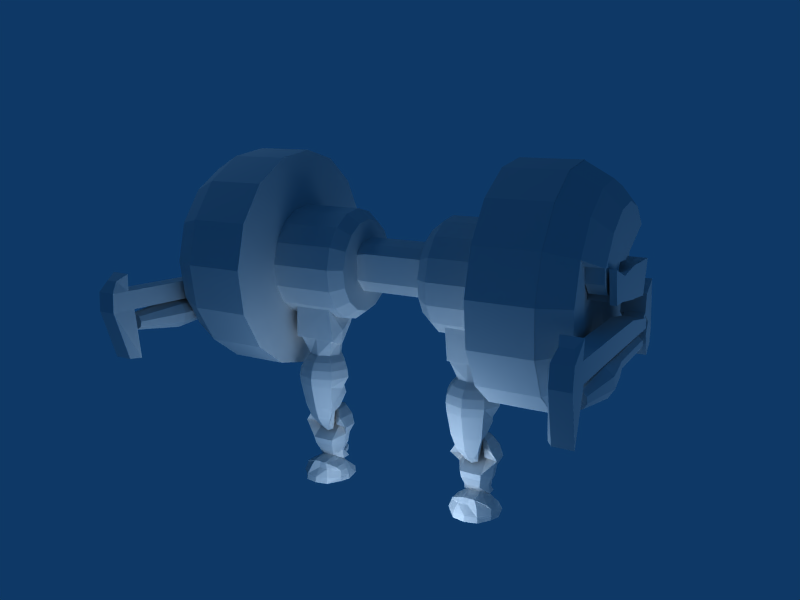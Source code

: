 # Source: CylinderBot-4.blend  (saved by Blender 2.46.0; exported with 4.5.12 LTS)
import bpy
from mathutils import Matrix  # noqa: F401  (used for matrix-valued properties, if any)

bpy.ops.wm.read_factory_settings(use_empty=True)
scene = bpy.context.scene
scene.name = 'Scene'

# ---- collections
col_collection_1 = bpy.data.collections.new('Collection 1'); scene.collection.children.link(col_collection_1)

# ---- world
world_world = bpy.data.worlds.new('World'); scene.world = world_world
world_world.color = (0.05656, 0.2208, 0.4)
world_world.use_sun_shadow = False
world_world.sun_shadow_jitter_overblur = 0.0
world_world.cycles.sampling_method = 'MANUAL'
world_world.cycles.sample_map_resolution = 256

# ---- cameras
cam_camera_003 = bpy.data.cameras.new('Camera.003')
cam_camera_003.passepartout_alpha = 0.2
cam_camera_003.clip_end = 100.0
cam_camera_003.lens = 35.0
cam_camera_003.show_passepartout = False
cam_camera_003.show_safe_areas = True
cam_camera_003.dof.focus_distance = 0.0
cam_camera_003.dof.aperture_fstop = 128.0
cam_camera_002 = bpy.data.cameras.new('Camera.002')
cam_camera_002.passepartout_alpha = 0.2
cam_camera_002.clip_end = 100.0
cam_camera_002.lens = 35.0
cam_camera_002.show_passepartout = False
cam_camera_002.show_safe_areas = True
cam_camera_002.dof.focus_distance = 0.0
cam_camera_002.dof.aperture_fstop = 128.0
cam_camera_001 = bpy.data.cameras.new('Camera.001')
cam_camera_001.passepartout_alpha = 0.2
cam_camera_001.clip_end = 100.0
cam_camera_001.lens = 35.0
cam_camera_001.show_passepartout = False
cam_camera_001.show_safe_areas = True
cam_camera_001.dof.focus_distance = 0.0
cam_camera_001.dof.aperture_fstop = 128.0
cam_camera = bpy.data.cameras.new('Camera')
cam_camera.passepartout_alpha = 0.2
cam_camera.clip_end = 100.0
cam_camera.lens = 35.0
cam_camera.ortho_scale = 7.314
cam_camera.show_passepartout = False
cam_camera.show_safe_areas = True
cam_camera.dof.focus_distance = 0.0
cam_camera.dof.aperture_fstop = 128.0

# ---- lights
light_lamp_002 = bpy.data.lights.new('Lamp.002', 'POINT')
light_lamp_002.transmission_factor = 0.0
light_lamp_002.energy = 100.0
light_lamp_002.shadow_buffer_clip_start = 0.5
light_lamp_002.shadow_soft_size = 1.0
light_lamp_002.shadow_maximum_resolution = 0.006
light_lamp_002.use_absolute_resolution = True
light_lamp_002.cycles.use_multiple_importance_sampling = False
light_lamp_001 = bpy.data.lights.new('Lamp.001', 'POINT')
light_lamp_001.transmission_factor = 0.0
light_lamp_001.energy = 100.0
light_lamp_001.shadow_buffer_clip_start = 0.5
light_lamp_001.shadow_soft_size = 1.0
light_lamp_001.shadow_maximum_resolution = 0.006
light_lamp_001.use_absolute_resolution = True
light_lamp_001.cycles.use_multiple_importance_sampling = False
light_lamp = bpy.data.lights.new('Lamp', 'POINT')
light_lamp.transmission_factor = 0.0
light_lamp.energy = 100.0
light_lamp.shadow_buffer_clip_start = 0.5
light_lamp.shadow_soft_size = 1.0
light_lamp.shadow_maximum_resolution = 0.006
light_lamp.use_absolute_resolution = True
light_lamp.cycles.use_multiple_importance_sampling = False
light_spot = bpy.data.lights.new('Spot', 'POINT')
light_spot.transmission_factor = 0.0
light_spot.cutoff_distance = 30.0
light_spot.energy = 100.0
light_spot.shadow_buffer_clip_start = 1.001
light_spot.shadow_soft_size = 1.0
light_spot.shadow_maximum_resolution = 0.006
light_spot.use_absolute_resolution = True
light_spot.cycles.use_multiple_importance_sampling = False

# ---- meshes
me_cylinder_013 = bpy.data.meshes.new('Cylinder.013')
me_cylinder_013.from_pydata([(-2.537, -0.2307, -1.808), (-2.537, -0.419, -1.808), (-2.748, -0.419, -1.808), (-2.748, -0.2307, -1.808), (-2.537, -0.312, 0.6152), (-2.537, -0.419, 0.6457), (-2.789, -0.419, 0.6457), (-2.789, -0.312, 0.6152), (-2.537, -0.419, -0.5966), (-2.537, -0.2307, -0.5966), (-2.769, -0.419, -0.5966), (-2.769, -0.2307, -0.5966), (-2.537, -0.419, -1.548), (-2.537, -0.419, 0.009291), (-2.537, -0.2307, -1.619), (-2.537, -0.2307, 0.009291), (-2.758, -0.419, -1.548), (-2.779, -0.419, 0.009291), (-2.758, -0.2307, -1.619), (-2.779, -0.2307, 0.009291), (-2.468, -0.901, -1.525), (-2.689, -0.901, -1.525), (-2.748, -0.901, -1.623), (-2.537, -0.901, -1.623), (-2.537, -0.0646, -1.619), (-2.758, -0.0646, -1.619), (-2.71, -0.1273, -1.735), (-2.575, -0.1273, -1.735)], [], [(0, 14, 12, 1), (14, 9, 8, 12), (9, 15, 13, 8), (15, 4, 5, 13), (12, 8, 10, 16), (8, 13, 17, 10), (13, 5, 6, 17), (2, 16, 18, 3), (16, 10, 11, 18), (10, 17, 19, 11), (17, 6, 7, 19), (4, 15, 19, 7), (15, 9, 11, 19), (9, 14, 18, 11), (12, 16, 21, 20), (16, 2, 22, 21), (1, 12, 20, 23), (2, 1, 23, 22), (23, 20, 21, 22), (18, 14, 24, 25), (3, 18, 25, 26), (14, 0, 27, 24), (0, 3, 26, 27), (24, 27, 26, 25), (5, 4, 7, 6), (3, 0, 1, 2)])
me_cylinder_013.use_remesh_preserve_volume = False
me_cylinder_013.use_remesh_preserve_attributes = False
me_cylinder_013.use_mirror_vertex_groups = False
me_cylinder_013.update()
me_cylinder_012 = bpy.data.meshes.new('Cylinder.012')
me_cylinder_012.from_pydata([(-39.77, -7.897, -1.792), (-39.26, -8.613, -1.792), (-39.43, -9.407, -1.792), (-40.23, -9.975, -1.792), (-41.34, -10.1, -1.792), (-42.34, -9.736, -1.792), (-42.85, -9.02, -1.792), (-42.67, -8.226, -1.792), (-41.88, -7.658, -1.792), (-40.77, -7.533, -1.792), (-39.77, -7.897, 0.8077), (-39.26, -8.613, 0.8077), (-39.43, -9.407, 0.8077), (-40.23, -9.975, 0.8077), (-41.34, -10.1, 0.8077), (-42.34, -9.736, 0.8077), (-42.85, -9.02, 0.8077), (-42.67, -8.226, 0.8077), (-41.88, -7.658, 0.8077), (-40.77, -7.533, 0.8077), (-41.05, -8.817, -1.792), (-41.05, -8.817, 0.8077), (-38.4, -8.517, -0.7254), (-39.15, -7.461, -0.7254), (-38.66, -9.687, -0.7254), (-39.83, -10.53, -0.7254), (-41.47, -10.71, -0.7254), (-42.95, -10.17, -0.7254), (-43.7, -9.116, -0.7254), (-43.44, -7.946, -0.7254), (-42.27, -7.108, -0.7254), (-40.63, -6.923, -0.7254), (-37.69, -8.436, -1.142), (-39.26, -8.613, -0.3632), (-38.64, -7.096, -1.142), (-39.77, -7.897, -0.3632), (-38.02, -9.921, -1.142), (-39.43, -9.407, -0.3632), (-39.51, -10.98, -1.142), (-40.23, -9.975, -0.3632), (-41.59, -11.22, -1.142), (-41.34, -10.1, -0.3632), (-43.46, -10.54, -1.142), (-42.34, -9.736, -0.3632), (-44.42, -9.197, -1.142), (-42.85, -9.02, -0.3632), (-44.09, -7.712, -1.142), (-42.67, -8.226, -0.3632), (-42.6, -6.649, -1.142), (-41.88, -7.658, -0.3632), (-40.52, -6.414, -1.142), (-40.77, -7.533, -0.3632)], [], [(20, 0, 1), (21, 11, 10), (20, 1, 2), (21, 12, 11), (20, 2, 3), (21, 13, 12), (20, 3, 4), (21, 14, 13), (20, 4, 5), (21, 15, 14), (20, 5, 6), (21, 16, 15), (20, 6, 7), (21, 17, 16), (20, 7, 8), (21, 18, 17), (20, 8, 9), (21, 19, 18), (9, 0, 20), (21, 10, 19), (0, 34, 32, 1), (34, 23, 22, 32), (23, 35, 33, 22), (35, 10, 11, 33), (1, 32, 36, 2), (32, 22, 24, 36), (22, 33, 37, 24), (33, 11, 12, 37), (2, 36, 38, 3), (36, 24, 25, 38), (24, 37, 39, 25), (37, 12, 13, 39), (3, 38, 40, 4), (38, 25, 26, 40), (25, 39, 41, 26), (39, 13, 14, 41), (4, 40, 42, 5), (40, 26, 27, 42), (26, 41, 43, 27), (41, 14, 15, 43), (5, 42, 44, 6), (42, 27, 28, 44), (27, 43, 45, 28), (43, 15, 16, 45), (6, 44, 46, 7), (44, 28, 29, 46), (28, 45, 47, 29), (45, 16, 17, 47), (7, 46, 48, 8), (46, 29, 30, 48), (29, 47, 49, 30), (47, 17, 18, 49), (8, 48, 50, 9), (48, 30, 31, 50), (30, 49, 51, 31), (49, 18, 19, 51), (10, 35, 51, 19), (35, 23, 31, 51), (23, 34, 50, 31), (34, 0, 9, 50)])
me_cylinder_012.use_remesh_preserve_volume = False
me_cylinder_012.use_remesh_preserve_attributes = False
me_cylinder_012.use_mirror_vertex_groups = False
me_cylinder_012.update()
me_cylinder_011 = bpy.data.meshes.new('Cylinder.011')
me_cylinder_011.from_pydata([(-2.534, -0.5666, -0.4428), (-2.534, -0.6898, -0.4624), (-2.534, -0.7465, -0.3511), (-2.534, -0.6583, -0.2629), (-2.534, -0.547, -0.3195), (-2.764, -0.5666, -0.4428), (-2.764, -0.6898, -0.4624), (-2.764, -0.7465, -0.3511), (-2.764, -0.6583, -0.2629), (-2.764, -0.547, -0.3195), (-2.534, -0.6416, -0.3677), (-2.764, -0.6416, -0.3677)], [], [(10, 0, 1), (11, 6, 5), (10, 1, 2), (11, 7, 6), (10, 2, 3), (11, 8, 7), (10, 3, 4), (11, 9, 8), (4, 0, 10), (11, 5, 9), (0, 5, 6, 1), (1, 6, 7, 2), (2, 7, 8, 3), (3, 8, 9, 4), (5, 0, 4, 9)])
me_cylinder_011.use_remesh_preserve_volume = False
me_cylinder_011.use_remesh_preserve_attributes = False
me_cylinder_011.use_mirror_vertex_groups = False
me_cylinder_011.update()
me_cube_002 = bpy.data.meshes.new('Cube.002')
me_cube_002.from_pydata([(-24.48, -6.323, -2.831), (-25.03, -7.362, -4.177), (-27.83, -7.362, -4.177), (-27.28, -6.323, -2.831), (-24.48, -6.323, -0.8314), (-24.48, -8.323, 0.3644), (-27.28, -8.323, 0.3644), (-27.28, -6.323, -0.8314), (-24.76, -6.842, -3.504), (-27.56, -6.842, -3.504), (-27.56, -6.842, -3.504), (-24.76, -6.842, -3.504), (-27.83, -7.444, -5.649), (-25.03, -7.444, -5.649), (-27.83, -6.236, -6.653), (-25.03, -6.236, -6.653), (-24.76, -6.329, -4.677), (-27.56, -6.329, -4.677)], [], [(4, 7, 6, 5), (1, 5, 6, 2), (4, 0, 3, 7), (0, 8, 9, 3), (8, 4, 5), (1, 8, 5), (8, 0, 4), (9, 6, 7), (3, 9, 7), (9, 2, 6), (9, 8, 11, 10), (2, 9, 10, 12), (8, 1, 13, 11), (1, 2, 12, 13), (13, 12, 14, 15), (11, 13, 15, 16), (12, 10, 17, 14), (10, 11, 16, 17), (16, 15, 14, 17)])
me_cube_002.use_remesh_preserve_volume = False
me_cube_002.use_remesh_preserve_attributes = False
me_cube_002.use_mirror_vertex_groups = False
me_cube_002.update()
me_cylinder_010 = bpy.data.meshes.new('Cylinder.010')
me_cylinder_010.from_pydata([(-7.155, -1.443, -0.8584), (-7.155, -1.993, -1.252), (-7.155, -2.246, 0.9877), (-7.155, -1.852, 2.765), (-7.155, -1.356, 1.624), (-6.646, -1.443, -0.8584), (-6.646, -1.993, -1.252), (-6.646, -2.246, 0.9877), (-6.646, -1.852, 2.765), (-6.646, -1.356, 1.624), (-7.155, -1.778, 0.6533), (-6.646, -1.778, 0.6533)], [], [(10, 0, 1), (11, 6, 5), (10, 1, 2), (11, 7, 6), (10, 2, 3), (11, 8, 7), (10, 3, 4), (11, 9, 8), (4, 0, 10), (11, 5, 9), (0, 5, 6, 1), (1, 6, 7, 2), (2, 7, 8, 3), (3, 8, 9, 4), (5, 0, 4, 9)])
me_cylinder_010.use_remesh_preserve_volume = False
me_cylinder_010.use_remesh_preserve_attributes = False
me_cylinder_010.use_mirror_vertex_groups = False
me_cylinder_010.update()
me_cube_001 = bpy.data.meshes.new('Cube.001')
me_cube_001.from_pydata([(-21.57, 3.809, -0.1383), (-22.26, -5.505, -0.8742), (-24.9, -5.505, -0.8742), (-24.9, 3.016, -0.1383), (-21.79, 3.016, 1.893), (-22.26, -5.991, 2.331), (-24.9, -5.991, 2.331), (-24.9, 3.016, 1.893), (-23.58, 3.809, -0.1383), (-23.58, 3.016, 1.893), (-24.24, 3.985, -0.1383), (-24.24, 3.016, 1.893), (-24.9, -0.4301, -0.5071), (-24.9, -0.4301, 2.331), (-21.46, -0.4301, -0.447), (-22.26, -0.4301, 1.893), (-24.9, 6.128, 2.723), (-24.9, 4.958, -0.1383), (-24.24, 4.958, -0.1383), (-24.24, 6.128, 2.723)], [], [(1, 5, 6, 2), (8, 1, 2), (9, 6, 5), (10, 8, 2), (9, 11, 6), (8, 10, 11, 9), (8, 0, 1), (4, 9, 5), (0, 8, 9, 4), (6, 13, 12, 2), (13, 7, 3, 12), (2, 12, 10), (12, 3, 10), (7, 13, 11), (13, 6, 11), (14, 0, 4, 15), (15, 5, 1, 14), (1, 0, 14), (5, 15, 4), (3, 7, 16, 17), (10, 3, 17, 18), (7, 11, 19, 16), (11, 10, 18, 19), (18, 17, 16, 19)])
me_cube_001.use_remesh_preserve_volume = False
me_cube_001.use_remesh_preserve_attributes = False
me_cube_001.use_mirror_vertex_groups = False
me_cube_001.update()
me_cylinder_009 = bpy.data.meshes.new('Cylinder.009')
me_cylinder_009.from_pydata([(-2.633, 0.6781, 0.1656), (-2.633, 0.5329, 0.06027), (-2.633, 0.3535, 0.06041), (-2.633, 0.2085, 0.1659), (-2.633, 0.1532, 0.3366), (-2.633, 0.7336, 0.3361), (-2.437, 0.6781, 0.1656), (-2.437, 0.5329, 0.06027), (-2.437, 0.3535, 0.06041), (-2.437, 0.2085, 0.1659), (-2.437, 0.1532, 0.3366), (-2.437, 0.7336, 0.3361), (-2.633, 0.4434, 0.3364), (-2.437, 0.4434, 0.3364)], [], [(12, 0, 1), (13, 7, 6), (12, 1, 2), (13, 8, 7), (12, 2, 3), (13, 9, 8), (12, 3, 4), (13, 10, 9), (5, 0, 12), (13, 6, 11), (0, 6, 7, 1), (1, 7, 8, 2), (2, 8, 9, 3), (3, 9, 10, 4), (6, 0, 5, 11)])
me_cylinder_009.use_remesh_preserve_volume = False
me_cylinder_009.use_remesh_preserve_attributes = False
me_cylinder_009.use_mirror_vertex_groups = False
me_cylinder_009.update()
me_sphere_004 = bpy.data.meshes.new('Sphere.004')
me_sphere_004.from_pydata([(0.8817, -0.3654, -2.148), (0.8139, -0.3654, -2.178), (0.6963, -0.08656, -2.262), (0.6547, -0.08656, -2.311), (0.6285, -0.08656, -2.369), (0.6547, -0.291, -2.431), (0.6624, -0.2024, -2.369), (0.6851, -0.1904, -2.311), (0.7212, -0.1714, -2.262), (0.7682, -0.1465, -2.224), (0.8229, -0.3964, -2.178), (0.8478, -0.4192, -2.178), (0.8162, -0.3813, -2.224), (0.789, -0.2334, -2.262), (0.7682, -0.2665, -2.311), (0.7551, -0.3474, -2.369), (0.7506, -0.4347, -2.431), (0.8817, -0.4668, -2.431), (0.8817, -0.418, -2.369), (0.8817, -0.2943, -2.311), (0.8817, -0.3737, -2.262), (0.8817, -0.3973, -2.224), (0.8817, -0.4275, -2.178), (0.9156, -0.4192, -2.178), (0.9473, -0.3813, -2.224), (0.9744, -0.2334, -2.262), (0.9952, -0.2665, -2.311), (1.008, -0.3474, -2.369), (1.013, -0.4347, -2.431), (1.109, -0.291, -2.431), (1.101, -0.2024, -2.369), (1.078, -0.1904, -2.311), (1.042, -0.1714, -2.262), (0.9952, -0.1465, -2.224), (0.9405, -0.3964, -2.178), (0.9496, -0.3654, -2.178), (0.9925, -0.08656, -2.224), (1.067, -0.08656, -2.262), (1.109, -0.08656, -2.311), (1.135, -0.08656, -2.369), (1.144, -0.08656, -2.431), (1.106, 0.03474, -2.426), (1.116, 0.04897, -2.374), (1.1, 0.01731, -2.311), (1.068, 0.06506, -2.262), (0.9952, -0.02659, -2.224), (0.9405, -0.3343, -2.178), (0.9156, -0.3116, -2.178), (0.9473, -0.1004, -2.186), (0.9497, 0.1068, -2.218), (0.9812, 0.1266, -2.28), (1.008, 0.1599, -2.369), (1.013, 0.1629, -2.431), (0.8817, 0.195, -2.431), (0.8817, 0.1909, -2.369), (0.8817, 0.1189, -2.28), (0.8817, 0.09954, -2.218), (0.8817, -0.08429, -2.186), (0.8817, -0.3033, -2.178), (0.8478, -0.3116, -2.178), (0.8162, -0.1004, -2.186), (0.8137, 0.1068, -2.218), (0.7823, 0.1266, -2.28), (0.7551, 0.1599, -2.369), (0.7506, 0.1629, -2.431), (0.6574, 0.03474, -2.426), (0.6471, 0.04897, -2.374), (0.663, 0.01731, -2.311), (0.6954, 0.06506, -2.262), (0.7682, -0.02659, -2.224), (0.8229, -0.3343, -2.178), (0.771, -0.08656, -2.224), (0.6195, -0.08656, -2.431)], [], [(72, 5, 6, 4), (4, 6, 7, 3), (3, 7, 8, 2), (2, 8, 9, 71), (71, 9, 10, 1), (10, 0, 1), (11, 0, 10), (9, 12, 11, 10), (8, 13, 12, 9), (7, 14, 13, 8), (6, 15, 14, 7), (5, 16, 15, 6), (16, 17, 18, 15), (15, 18, 19, 14), (14, 19, 20, 13), (13, 20, 21, 12), (12, 21, 22, 11), (22, 0, 11), (23, 0, 22), (21, 24, 23, 22), (20, 25, 24, 21), (19, 26, 25, 20), (18, 27, 26, 19), (17, 28, 27, 18), (28, 29, 30, 27), (27, 30, 31, 26), (26, 31, 32, 25), (25, 32, 33, 24), (24, 33, 34, 23), (34, 0, 23), (35, 0, 34), (33, 36, 35, 34), (32, 37, 36, 33), (31, 38, 37, 32), (30, 39, 38, 31), (29, 40, 39, 30), (40, 41, 42, 39), (39, 42, 43, 38), (38, 43, 44, 37), (37, 44, 45, 36), (36, 45, 46, 35), (46, 0, 35), (47, 0, 46), (45, 48, 47, 46), (44, 49, 48, 45), (43, 50, 49, 44), (42, 51, 50, 43), (41, 52, 51, 42), (52, 53, 54, 51), (51, 54, 55, 50), (50, 55, 56, 49), (49, 56, 57, 48), (48, 57, 58, 47), (58, 0, 47), (59, 0, 58), (57, 60, 59, 58), (56, 61, 60, 57), (55, 62, 61, 56), (54, 63, 62, 55), (53, 64, 63, 54), (64, 65, 66, 63), (63, 66, 67, 62), (62, 67, 68, 61), (61, 68, 69, 60), (60, 69, 70, 59), (70, 0, 59), (1, 0, 70), (69, 71, 1, 70), (68, 2, 71, 69), (67, 3, 2, 68), (66, 4, 3, 67), (65, 72, 4, 66), (17, 28, 5, 16), (28, 29, 72, 5), (29, 40, 65, 72), (40, 41, 64, 65), (41, 52, 53, 64)])
me_sphere_004.use_remesh_preserve_volume = False
me_sphere_004.use_remesh_preserve_attributes = False
me_sphere_004.use_mirror_vertex_groups = False
me_sphere_004.update()
me_cylinder_008 = bpy.data.meshes.new('Cylinder.008')
me_cylinder_008.from_pydata([(3.295, -0.8287, 46.82), (3.594, -0.7266, 48.65), (3.794, -0.5813, 51.39), (3.584, -0.6104, 54.61), (3.535, -0.5813, 57.84), (3.396, -0.4985, 60.57), (3.417, -0.8793, 63.53), (3.088, -0.8512, 61.75), (3.212, -0.7058, 60.57), (3.295, -0.9058, 57.84), (3.324, -0.976, 54.61), (3.295, -0.9058, 51.39), (3.212, -0.934, 48.65), (3.088, -1.036, 46.82), (2.796, -1.036, 46.82), (2.672, -0.934, 48.65), (2.589, -0.9058, 51.39), (2.56, -0.976, 54.61), (2.589, -0.9058, 57.84), (2.672, -0.7058, 60.57), (2.796, -0.8512, 61.75), (2.942, -0.6825, 62.3), (2.467, -0.8793, 63.53), (2.488, -0.4985, 60.57), (2.348, -0.5813, 57.84), (2.3, -0.6104, 54.61), (2.09, -0.5813, 51.39), (2.29, -0.7266, 48.65), (2.589, -0.8287, 46.82), (2.589, -0.5363, 46.82), (2.29, -0.4123, 48.65), (2.09, 0.04082, 51.37), (2.3, -0.3004, 54.61), (2.348, -0.3295, 57.84), (2.488, -0.4123, 60.57), (2.467, -0.4857, 63.53), (2.796, -0.2468, 62.61), (2.672, -0.03021, 60.57), (2.589, 0.1698, 57.84), (2.56, 0.24, 55.82), (2.589, -0.4608, 51.39), (2.672, -0.6608, 48.65), (2.796, -0.7049, 46.82), (3.088, -0.7049, 46.82), (3.212, -0.6608, 48.65), (3.295, -0.4608, 51.39), (3.324, 0.24, 55.82), (3.295, 0.1698, 57.84), (3.212, -0.03021, 60.57), (3.088, -0.2468, 62.61), (3.417, -0.4857, 63.53), (3.396, -0.4123, 60.57), (3.535, -0.3295, 57.84), (3.584, -0.3004, 54.61), (3.794, 0.04082, 51.37), (3.594, -0.4123, 48.65), (3.295, -0.5363, 46.82), (2.942, -0.6825, 46.18), (3.212, -0.1573, 48.7), (3.088, -0.3901, 46.87), (2.796, -0.3901, 46.87), (2.672, -0.1573, 48.7), (2.29, 0.09115, 48.7), (2.589, -0.2339, 46.87), (3.295, -0.2339, 46.87), (3.594, 0.09115, 48.7), (2.942, -0.5629, 46.23), (3.295, -0.09053, 51.37), (2.589, -0.09053, 51.37)], [], [(21, 6, 50), (6, 5, 51, 50), (5, 4, 52, 51), (4, 3, 53, 52), (3, 2, 54, 53), (2, 1, 55, 54), (1, 0, 56, 55), (0, 57, 56), (57, 0, 13), (0, 1, 12, 13), (11, 12, 1, 2), (10, 11, 2, 3), (9, 10, 3, 4), (8, 9, 4, 5), (7, 8, 5, 6), (21, 7, 6), (21, 20, 7), (20, 19, 8, 7), (19, 18, 9, 8), (18, 17, 10, 9), (17, 16, 11, 10), (16, 15, 12, 11), (15, 14, 13, 12), (14, 57, 13), (28, 57, 14), (27, 28, 14, 15), (26, 27, 15, 16), (25, 26, 16, 17), (24, 25, 17, 18), (23, 24, 18, 19), (22, 23, 19, 20), (21, 22, 20), (21, 35, 22), (35, 34, 23, 22), (34, 33, 24, 23), (33, 32, 25, 24), (32, 31, 26, 25), (31, 30, 27, 26), (30, 29, 28, 27), (29, 57, 28), (39, 40, 31, 32), (38, 39, 32, 33), (37, 38, 33, 34), (36, 37, 34, 35), (21, 36, 35), (21, 49, 36), (49, 48, 37, 36), (48, 47, 38, 37), (47, 46, 39, 38), (46, 45, 40, 39), (45, 44, 41, 40), (43, 57, 42), (53, 54, 45, 46), (52, 53, 46, 47), (51, 52, 47, 48), (50, 51, 48, 49), (21, 50, 49), (44, 43, 42, 41), (43, 44, 58, 59), (41, 42, 60, 61), (29, 30, 62, 63), (42, 29, 63, 60), (30, 41, 61, 62), (56, 43, 59, 64), (44, 55, 65, 58), (55, 56, 64, 65), (56, 57, 66, 64), (57, 29, 63, 66), (42, 57, 66, 60), (57, 43, 59, 66), (65, 64, 59, 58), (61, 60, 63, 62), (64, 66, 59), (60, 66, 63), (54, 55, 65), (45, 54, 67), (44, 45, 67, 58), (40, 41, 61, 68), (31, 40, 68), (30, 31, 62), (54, 65, 58, 67), (68, 61, 62, 31)])
me_cylinder_008.use_remesh_preserve_volume = False
me_cylinder_008.use_remesh_preserve_attributes = False
me_cylinder_008.use_mirror_vertex_groups = False
me_cylinder_008.update()
me_cylinder_007 = bpy.data.meshes.new('Cylinder.007')
me_cylinder_007.from_pydata([(3.03, 0.06679, 51.46), (3.03, -0.1884, 52.35), (3.03, -0.4436, 51.46), (3.03, -0.5493, 49.3), (3.03, -0.4436, 47.15), (3.03, -0.1884, 46.25), (3.03, 0.06679, 47.15), (3.03, 0.1725, 49.3), (2.788, 0.06679, 51.46), (2.788, -0.1884, 52.35), (2.788, -0.4436, 51.46), (2.788, -0.5493, 49.3), (2.788, -0.4436, 47.15), (2.788, -0.1884, 46.25), (2.788, 0.06679, 47.15), (2.788, 0.1725, 49.3), (3.03, -0.1884, 49.3), (2.788, -0.1884, 49.3)], [], [(16, 0, 1), (17, 9, 8), (16, 1, 2), (17, 10, 9), (16, 2, 3), (17, 11, 10), (16, 3, 4), (17, 12, 11), (16, 4, 5), (17, 13, 12), (16, 5, 6), (17, 14, 13), (16, 6, 7), (17, 15, 14), (7, 0, 16), (17, 8, 15), (0, 8, 9, 1), (1, 9, 10, 2), (2, 10, 11, 3), (3, 11, 12, 4), (4, 12, 13, 5), (5, 13, 14, 6), (6, 14, 15, 7), (8, 0, 7, 15)])
me_cylinder_007.use_remesh_preserve_volume = False
me_cylinder_007.use_remesh_preserve_attributes = False
me_cylinder_007.use_mirror_vertex_groups = False
me_cylinder_007.update()
me_sphere_002 = bpy.data.meshes.new('Sphere.002')
me_sphere_002.from_pydata([(2.996, 0.2119, -3.1), (3.599, 0.2119, -2.9), (3.583, 0.2119, -3.435), (3.805, 0.2119, -3.656), (3.947, 0.2119, -3.935), (3.996, 0.2119, -4.244), (3.74, 0.2119, -4.724), (3.629, 0.2119, -5.11), (3.456, 0.2119, -5.508), (3.237, 0.003115, -6.487), (2.996, 0.003115, -6.597), (3.214, 0.3067, -6.262), (3.411, 0.5038, -5.936), (3.568, 0.6603, -5.427), (3.668, 0.8844, -4.553), (3.703, 0.919, -4.244), (3.668, 0.8844, -3.935), (3.568, 0.784, -3.656), (3.411, 0.6275, -3.435), (3.661, 0.887, -2.759), (2.996, 0.9094, -2.749), (2.996, 0.7997, -3.435), (2.996, 1.021, -3.656), (2.996, 1.163, -3.935), (2.996, 1.212, -4.244), (2.996, 1.163, -4.553), (2.996, 0.8972, -5.427), (2.996, 0.676, -5.936), (2.996, 0.3972, -6.262), (2.777, 0.3067, -6.262), (2.58, 0.5038, -5.936), (2.423, 0.6603, -5.427), (2.323, 0.8844, -4.553), (2.288, 0.919, -4.244), (2.323, 0.8844, -3.935), (2.423, 0.784, -3.656), (2.58, 0.6275, -3.435), (2.33, 0.887, -2.759), (2.392, 0.2119, -2.89), (2.408, 0.2119, -3.435), (2.187, 0.2119, -3.656), (2.045, 0.2119, -3.935), (1.996, 0.2119, -4.244), (2.251, 0.2119, -4.724), (2.362, 0.2119, -5.11), (2.536, 0.2119, -5.508), (2.754, 0.003115, -6.487), (2.777, -0.00659, -5.881), (2.58, -0.2037, -5.555), (2.423, -0.3601, -5.046), (2.323, 0.01083, -4.553), (2.288, 0.1891, -4.244), (2.323, 0.01083, -3.935), (2.423, -0.1689, -3.656), (2.58, -0.2037, -3.435), (2.53, -0.2537, -2.551), (2.996, -0.3088, -2.442), (2.996, -0.3759, -3.435), (2.996, -0.2982, -3.656), (2.996, -0.009985, -3.935), (2.996, 0.154, -4.244), (2.996, -0.009985, -4.553), (2.996, -0.3295, -5.046), (2.996, -0.2112, -5.555), (2.996, -0.0971, -5.881), (3.214, -0.00659, -5.881), (3.411, -0.2037, -5.555), (3.568, -0.3601, -5.046), (3.668, 0.01083, -4.553), (3.703, 0.1891, -4.244), (3.668, 0.01083, -3.935), (3.568, -0.1689, -3.656), (3.411, -0.2037, -3.435), (3.461, -0.2537, -2.551)], [], [(10, 11, 9), (9, 11, 12, 8), (8, 12, 13, 7), (7, 13, 14, 6), (6, 14, 15, 5), (5, 15, 16, 4), (4, 16, 17, 3), (3, 17, 18, 2), (2, 18, 19, 1), (19, 0, 1), (20, 0, 19), (18, 21, 20, 19), (17, 22, 21, 18), (16, 23, 22, 17), (15, 24, 23, 16), (14, 25, 24, 15), (13, 26, 25, 14), (12, 27, 26, 13), (11, 28, 27, 12), (10, 28, 11), (10, 29, 28), (28, 29, 30, 27), (27, 30, 31, 26), (26, 31, 32, 25), (25, 32, 33, 24), (24, 33, 34, 23), (23, 34, 35, 22), (22, 35, 36, 21), (21, 36, 37, 20), (37, 0, 20), (38, 0, 37), (36, 39, 38, 37), (35, 40, 39, 36), (34, 41, 40, 35), (33, 42, 41, 34), (32, 43, 42, 33), (31, 44, 43, 32), (30, 45, 44, 31), (29, 46, 45, 30), (10, 46, 29), (10, 47, 46), (46, 47, 48, 45), (45, 48, 49, 44), (44, 49, 50, 43), (43, 50, 51, 42), (42, 51, 52, 41), (41, 52, 53, 40), (40, 53, 54, 39), (39, 54, 55, 38), (55, 0, 38), (56, 0, 55), (54, 57, 56, 55), (53, 58, 57, 54), (52, 59, 58, 53), (51, 60, 59, 52), (50, 61, 60, 51), (49, 62, 61, 50), (48, 63, 62, 49), (47, 64, 63, 48), (10, 64, 47), (10, 65, 64), (64, 65, 66, 63), (63, 66, 67, 62), (62, 67, 68, 61), (61, 68, 69, 60), (60, 69, 70, 59), (59, 70, 71, 58), (58, 71, 72, 57), (57, 72, 73, 56), (73, 0, 56), (1, 0, 73), (72, 2, 1, 73), (71, 3, 2, 72), (70, 4, 3, 71), (69, 5, 4, 70), (68, 6, 5, 69), (67, 7, 6, 68), (66, 8, 7, 67), (65, 9, 8, 66), (10, 9, 65)])
me_sphere_002.use_remesh_preserve_volume = False
me_sphere_002.use_remesh_preserve_attributes = False
me_sphere_002.use_mirror_vertex_groups = False
me_sphere_002.update()
me_sphere = bpy.data.meshes.new('Sphere')
me_sphere.from_pydata([(4.154, 0.4815, -2.605), (2.293, 0.4815, -2.605), (2.437, 1.337, -1.599), (3.931, 1.277, -1.668), (3.931, 0.5134, -1.992), (2.437, 0.4535, -1.923), (2.437, -0.4917, -2.067), (4.09, -0.4917, -2.067), (3.931, -0.4904, -2.472), (2.516, -0.4904, -2.472), (2.516, 0.1787, -3.281), (3.931, 0.1787, -3.281), (4.09, 0.9993, -2.985), (2.437, 0.9993, -2.985)], [], [(1, 2, 13), (3, 0, 12), (4, 0, 3), (1, 5, 2), (1, 6, 5), (7, 0, 4), (8, 0, 7), (1, 9, 6), (1, 10, 9), (11, 0, 8), (12, 0, 11), (1, 13, 10), (2, 5, 4, 3), (4, 5, 6, 7), (2, 3, 12, 13), (6, 9, 8, 7), (8, 9, 10, 11), (11, 10, 13, 12)])
me_sphere.use_remesh_preserve_volume = False
me_sphere.use_remesh_preserve_attributes = False
me_sphere.use_mirror_vertex_groups = False
me_sphere.update()
me_cylinder_003 = bpy.data.meshes.new('Cylinder.003')
me_cylinder_003.from_pydata([(0.6428, 0.5704, -0.6788), (0.9319, -0.04955, -0.6788), (0.7549, -0.7103, -0.6788), (0.1945, -1.103, -0.6788), (-0.4869, -1.043, -0.6788), (-0.9706, -0.5593, -0.6788), (-1.03, 0.1221, -0.6788), (-0.6379, 0.6824, -0.6788), (0.02287, 0.8595, -0.6788), (0.6428, 0.5704, 0.6839), (0.9319, -0.04955, 0.6839), (0.7549, -0.7103, 0.6839), (0.1945, -1.103, 0.6839), (-0.4869, -1.043, 0.6839), (-0.9706, -0.5593, 0.6839), (-1.03, 0.1221, 0.6839), (-0.6379, 0.6824, 0.6839), (0.02287, 0.8595, 0.6839), (-0.06428, -0.1367, -0.6788), (-0.06428, -0.1367, 0.6839), (0.68, 0.4951, -0.3251), (-0.2108, 0.9352, -0.3251), (0.68, 0.4951, 0.2998), (-0.2108, 0.9352, 0.2998)], [], [(18, 0, 1), (19, 10, 9), (18, 1, 2), (19, 11, 10), (18, 2, 3), (19, 12, 11), (18, 3, 4), (19, 13, 12), (18, 4, 5), (19, 14, 13), (18, 5, 6), (19, 15, 14), (18, 6, 7), (19, 16, 15), (18, 7, 8), (19, 17, 16), (8, 0, 18), (19, 9, 17), (1, 10, 11, 2), (2, 11, 12, 3), (3, 12, 13, 4), (4, 13, 14, 5), (5, 14, 15, 6), (6, 15, 16, 7), (0, 20, 1), (21, 8, 7), (20, 0, 8, 21), (22, 9, 10), (17, 23, 16), (9, 22, 23, 17), (22, 20, 21, 23), (1, 20, 22, 10), (7, 16, 23, 21)])
me_cylinder_003.use_remesh_preserve_volume = False
me_cylinder_003.use_remesh_preserve_attributes = False
me_cylinder_003.use_mirror_vertex_groups = False
me_cylinder_003.update()
me_cylinder_002 = bpy.data.meshes.new('Cylinder.002')
me_cylinder_002.from_pydata([(0.7071, 0.7071, -4.631), (0.9239, 0.3827, -4.631), (1.0, -4.371e-08, -4.631), (0.9239, -0.3827, -4.631), (0.7071, -0.7071, -4.631), (0.3827, -0.9239, -4.631), (2.526e-08, -1.0, -4.631), (-0.3827, -0.9239, -4.631), (-0.7071, -0.7071, -4.631), (-0.9239, -0.3827, -4.631), (-1.0, 1.192e-08, -4.631), (-0.9239, 0.3827, -4.631), (-0.7071, 0.7071, -4.631), (-0.3827, 0.9239, -4.631), (5.259e-07, 1.0, -4.631), (0.3827, 0.9239, -4.631), (0.7071, 0.7071, -2.003), (0.9239, 0.3827, -2.003), (1.0, -1.291e-06, -2.003), (0.9239, -0.3827, -2.003), (0.7071, -0.7071, -2.003), (0.3827, -0.9239, -2.003), (-2.035e-06, -1.0, -2.003), (-0.3827, -0.9239, -2.003), (-0.7071, -0.7071, -2.003), (-0.9239, -0.3827, -2.003), (-1.0, 2.571e-06, -2.003), (-0.9239, 0.3827, -2.003), (-0.7071, 0.7071, -2.003), (-0.3827, 0.9239, -2.003), (3.107e-06, 1.0, -2.003), (0.3827, 0.9239, -2.003), (0.5818, 0.5818, -1.522), (0.7602, 0.3149, -1.522), (0.8228, -1.204e-06, -1.522), (0.7602, -0.3149, -1.522), (0.5818, -0.5818, -1.522), (0.3149, -0.7602, -1.522), (-1.765e-06, -0.8228, -1.522), (-0.3149, -0.7602, -1.522), (-0.5818, -0.5818, -1.522), (-0.7602, -0.3149, -1.522), (-0.8228, 1.974e-06, -1.522), (-0.7602, 0.3149, -1.522), (-0.5818, 0.5818, -1.522), (-0.3149, 0.7602, -1.522), (2.466e-06, 0.8228, -1.522), (0.3149, 0.7602, -1.522)], [], [(32, 33, 17, 16), (33, 34, 18, 17), (34, 35, 19, 18), (35, 36, 20, 19), (36, 37, 21, 20), (37, 38, 22, 21), (38, 39, 23, 22), (39, 40, 24, 23), (40, 41, 25, 24), (41, 42, 26, 25), (42, 43, 27, 26), (43, 44, 28, 27), (44, 45, 29, 28), (45, 46, 30, 29), (46, 47, 31, 30), (47, 32, 16, 31), (0, 16, 17, 1), (1, 17, 18, 2), (2, 18, 19, 3), (3, 19, 20, 4), (4, 20, 21, 5), (5, 21, 22, 6), (6, 22, 23, 7), (7, 23, 24, 8), (8, 24, 25, 9), (9, 25, 26, 10), (10, 26, 27, 11), (11, 27, 28, 12), (12, 28, 29, 13), (13, 29, 30, 14), (14, 30, 31, 15), (16, 0, 15, 31), (46, 33, 32, 47), (43, 46, 45, 44), (40, 43, 42, 41), (37, 40, 39, 38), (34, 37, 36, 35), (43, 34, 33, 46), (34, 43, 40, 37)])
me_cylinder_002.use_remesh_preserve_volume = False
me_cylinder_002.use_remesh_preserve_attributes = False
me_cylinder_002.use_mirror_vertex_groups = False
me_cylinder_002.update()
me_cylinder_001 = bpy.data.meshes.new('Cylinder.001')
me_cylinder_001.from_pydata([(-0.3181, 0.8136, -5.292), (-0.7517, 0.3113, -5.713), (-0.5753, 0.5753, -5.713), (-0.3113, 0.7517, -5.713), (-0.3181, -0.8136, -4.577), (-0.3113, -0.7517, -4.999), (-0.5753, -0.5753, -5.713), (-0.7517, -0.3113, -5.713), (-0.8136, 1.49e-08, -5.713), (-0.3046, 3.725e-09, -5.713), (0.3827, 0.9239, -5.292), (5.074e-07, 1.0, -5.292), (-0.3827, 0.9239, -5.292), (-0.7071, 0.7071, -5.292), (-0.9239, 0.3827, -5.292), (-1.0, 1.49e-08, -5.292), (-0.9239, -0.3827, -5.292), (-0.7071, -0.7071, -5.292), (-0.3827, -0.9239, -5.292), (6.324e-09, -1.0, -5.292), (0.3827, -0.9239, -5.292), (0.7071, -0.7071, -5.292), (0.9239, -0.3827, -5.292), (1.0, -4.098e-08, -5.292), (0.9239, 0.3827, -5.292), (0.7071, 0.7071, -5.292), (0.8123, 0.8123, -4.577), (1.061, 0.4396, -4.577), (1.149, -4.393e-08, -4.577), (1.061, -0.4396, -4.577), (0.8123, -0.8123, -4.577), (0.4396, -1.061, -4.577), (2.703e-08, -1.149, -4.577), (-0.4396, -1.061, -4.577), (-0.8123, -0.8123, -4.577), (-1.061, -0.4396, -4.577), (-1.149, 2.026e-08, -4.577), (-1.061, 0.4396, -4.577), (-0.8123, 0.8123, -4.577), (-0.4396, 1.061, -4.577), (6.026e-07, 1.149, -4.577), (0.4396, 1.061, -4.577)], [], [(22, 4, 20, 21), (24, 4, 22, 23), (0, 4, 24, 25), (11, 0, 25, 10), (20, 4, 19), (9, 0, 4, 5), (3, 0, 9), (13, 2, 1, 14), (0, 3, 12, 11), (12, 3, 2, 13), (18, 5, 4, 19), (17, 6, 5, 18), (16, 7, 6, 17), (15, 14, 1, 8), (15, 8, 7, 16), (9, 1, 2), (1, 9, 8), (9, 2, 3), (9, 5, 6), (9, 6, 7), (9, 7, 8), (39, 38, 13, 12), (41, 10, 25, 26), (38, 37, 14, 13), (26, 25, 24, 27), (37, 36, 15, 14), (27, 24, 23, 28), (36, 35, 16, 15), (23, 22, 29, 28), (22, 21, 30, 29), (16, 35, 34, 17), (21, 20, 31, 30), (17, 34, 33, 18), (20, 19, 32, 31), (18, 33, 32, 19), (40, 39, 12, 11), (40, 11, 10, 41)])
me_cylinder_001.use_remesh_preserve_volume = False
me_cylinder_001.use_remesh_preserve_attributes = False
me_cylinder_001.use_mirror_vertex_groups = False
me_cylinder_001.update()
me_cylinder = bpy.data.meshes.new('Cylinder')
me_cylinder.from_pydata([(0.8132, 0.8132, -4.582), (1.062, 0.4401, -4.582), (1.15, -7.384e-08, -4.582), (1.062, -0.4401, -4.582), (0.8132, -0.8132, -4.582), (0.4401, -1.062, -4.582), (2.593e-08, -1.15, -4.582), (-0.4401, -1.062, -4.582), (-0.8132, -0.8132, -4.582), (-1.062, -0.4401, -4.582), (-1.15, -9.857e-09, -4.582), (-1.062, 0.4401, -4.582), (-0.8132, 0.8132, -4.582), (-0.4401, 1.062, -4.582), (6.017e-07, 1.15, -4.582), (0.4401, 1.062, -4.582), (0.8132, 0.8132, -3.028), (1.062, 0.4401, -3.028), (1.15, -1.509e-06, -3.028), (1.062, -0.4401, -3.028), (0.8132, -0.8132, -3.028), (0.4401, -1.062, -3.028), (-2.39e-06, -1.15, -3.028), (-0.4401, -1.062, -3.028), (-0.8132, -0.8132, -3.028), (-1.062, -0.4401, -3.028), (-1.15, 2.933e-06, -3.028), (-1.062, 0.4401, -3.028), (-0.8132, 0.8132, -3.028), (-0.4401, 1.062, -3.028), (3.523e-06, 1.15, -3.028), (0.4401, 1.062, -3.028), (-1.694e-07, -2.357e-08, -3.028)], [], [(32, 17, 16), (32, 20, 19), (32, 21, 20), (32, 22, 21), (32, 23, 22), (32, 24, 23), (32, 25, 24), (32, 26, 25), (32, 27, 26), (32, 28, 27), (32, 29, 28), (32, 30, 29), (32, 31, 30), (32, 16, 31), (0, 16, 17, 1), (1, 17, 18, 2), (2, 18, 19, 3), (3, 19, 20, 4), (4, 20, 21, 5), (5, 21, 22, 6), (6, 22, 23, 7), (7, 23, 24, 8), (8, 24, 25, 9), (9, 25, 26, 10), (10, 26, 27, 11), (11, 27, 28, 12), (12, 28, 29, 13), (13, 29, 30, 14), (14, 30, 31, 15), (16, 0, 15, 31), (32, 18, 17), (32, 19, 18)])
me_cylinder.use_remesh_preserve_volume = False
me_cylinder.use_remesh_preserve_attributes = False
me_cylinder.use_mirror_vertex_groups = False
me_cylinder.update()

# ---- objects
ob_camera_003 = bpy.data.objects.new('Camera.003', cam_camera_003)
ob_camera_002 = bpy.data.objects.new('Camera.002', cam_camera_002)
ob_camera_001 = bpy.data.objects.new('Camera.001', cam_camera_001)
ob_cylinder_010 = bpy.data.objects.new('Cylinder.010', me_cylinder_013)
ob_cylinder_009 = bpy.data.objects.new('Cylinder.009', me_cylinder_012)
ob_cylinder_008 = bpy.data.objects.new('Cylinder.008', me_cylinder_011)
ob_cube_001 = bpy.data.objects.new('Cube.001', me_cube_002)
ob_cylinder_007 = bpy.data.objects.new('Cylinder.007', me_cylinder_010)
ob_lamp_003 = bpy.data.objects.new('Lamp.003', light_lamp_002)
ob_lamp_002 = bpy.data.objects.new('Lamp.002', light_lamp_001)
ob_lamp_001 = bpy.data.objects.new('Lamp.001', light_lamp)
ob_cube = bpy.data.objects.new('Cube', me_cube_001)
ob_cylinder_006 = bpy.data.objects.new('Cylinder.006', me_cylinder_009)
ob_sphere_001 = bpy.data.objects.new('Sphere.001', me_sphere_004)
ob_cylinder_005 = bpy.data.objects.new('Cylinder.005', me_cylinder_008)
ob_cylinder_004 = bpy.data.objects.new('Cylinder.004', me_cylinder_007)
ob_sphere_002 = bpy.data.objects.new('Sphere.002', me_sphere_002)
ob_sphere = bpy.data.objects.new('Sphere', me_sphere)
ob_cylinder_003 = bpy.data.objects.new('Cylinder.003', me_cylinder_003)
ob_cylinder_002 = bpy.data.objects.new('Cylinder.002', me_cylinder_002)
ob_cylinder_001 = bpy.data.objects.new('Cylinder.001', me_cylinder_001)
ob_cylinder = bpy.data.objects.new('Cylinder', me_cylinder)
ob_lamp = bpy.data.objects.new('Lamp', light_spot)
ob_camera = bpy.data.objects.new('Camera', cam_camera)

# ---- transforms, parenting, visibility, modifiers, constraints
ob_camera_003.location = (-10.77, 0.0, 0.0)
ob_camera_003.rotation_euler = (1.619, -0.0, -1.571)
ob_camera_003.lock_rotations_4d = False
ob_camera_003.empty_display_type = 'ARROWS'
ob_camera_003.color = (0.0, 0.0, 0.0, 1.0)
ob_camera_003.lineart.crease_threshold = 0.0
ob_camera_002.location = (0.09907, -10.62, 0.0)
ob_camera_002.rotation_euler = (1.533, -0.0, 0.0)
ob_camera_002.lock_rotations_4d = False
ob_camera_002.empty_display_type = 'ARROWS'
ob_camera_002.color = (0.0, 0.0, 0.0, 1.0)
ob_camera_002.lineart.crease_threshold = 0.0
ob_camera_001.location = (0.09907, 0.0, 8.073)
ob_camera_001.lock_rotations_4d = False
ob_camera_001.empty_display_type = 'ARROWS'
ob_camera_001.color = (0.0, 0.0, 0.0, 1.0)
ob_camera_001.lineart.crease_threshold = 0.0
ob_cylinder_010.location = (-1.49e-08, 0.0, 0.0)
ob_cylinder_010.rotation_euler = (1.571, -0.0, 0.0)
ob_cylinder_010.scale = (0.8279, 1.0, 1.0)
ob_cylinder_010.lock_rotations_4d = False
ob_cylinder_010.empty_display_type = 'ARROWS'
ob_cylinder_010.color = (0.0, 0.0, 0.0, 1.0)
ob_cylinder_010.lineart.crease_threshold = 0.0
_m = ob_cylinder_010.modifiers.new('Mirror', 'MIRROR')
_m.use_mirror_vertex_groups = False
ob_cylinder_009.location = (0.0, 2.242e-44, 0.0)
ob_cylinder_009.rotation_euler = (1.571, -0.0, 0.0)
ob_cylinder_009.scale = (0.05369, 0.06486, 0.8158)
ob_cylinder_009.lock_rotations_4d = False
ob_cylinder_009.empty_display_type = 'ARROWS'
ob_cylinder_009.color = (0.0, 0.0, 0.0, 1.0)
ob_cylinder_009.lineart.crease_threshold = 0.0
_m = ob_cylinder_009.modifiers.new('Mirror', 'MIRROR')
_m.use_mirror_vertex_groups = False
ob_cylinder_008.location = (-1.49e-08, 0.0, 0.0)
ob_cylinder_008.scale = (0.8279, 1.0, 1.0)
ob_cylinder_008.lock_rotations_4d = False
ob_cylinder_008.empty_display_type = 'ARROWS'
ob_cylinder_008.color = (0.0, 0.0, 0.0, 1.0)
ob_cylinder_008.lineart.crease_threshold = 0.0
_m = ob_cylinder_008.modifiers.new('Mirror', 'MIRROR')
_m.use_mirror_vertex_groups = False
ob_cube_001.location = (-1.49e-08, 0.0, 0.0)
ob_cube_001.scale = (0.08397, 0.1014, 0.1014)
ob_cube_001.lock_rotations_4d = False
ob_cube_001.empty_display_type = 'ARROWS'
ob_cube_001.color = (0.0, 0.0, 0.0, 1.0)
ob_cube_001.lineart.crease_threshold = 0.0
_m = ob_cube_001.modifiers.new('Mirror', 'MIRROR')
_m.use_mirror_vertex_groups = False
ob_cylinder_007.location = (0.0, 0.0, 5.605e-45)
ob_cylinder_007.scale = (0.3098, 0.3742, 0.08284)
ob_cylinder_007.lock_rotations_4d = False
ob_cylinder_007.empty_display_type = 'ARROWS'
ob_cylinder_007.color = (0.0, 0.0, 0.0, 1.0)
ob_cylinder_007.lineart.crease_threshold = 0.0
_m = ob_cylinder_007.modifiers.new('Mirror', 'MIRROR')
_m.use_mirror_vertex_groups = False
ob_lamp_003.location = (-0.369, -2.876, -2.309)
ob_lamp_003.lock_rotations_4d = False
ob_lamp_003.empty_display_type = 'ARROWS'
ob_lamp_003.color = (0.0, 0.0, 0.0, 1.0)
ob_lamp_003.lineart.crease_threshold = 0.0
ob_lamp_002.location = (-0.369, 1.492, -2.309)
ob_lamp_002.lock_rotations_4d = False
ob_lamp_002.empty_display_type = 'ARROWS'
ob_lamp_002.color = (0.0, 0.0, 0.0, 1.0)
ob_lamp_002.lineart.crease_threshold = 0.0
ob_lamp_001.location = (-5.574, -0.2433, -2.309)
ob_lamp_001.lock_rotations_4d = False
ob_lamp_001.empty_display_type = 'ARROWS'
ob_lamp_001.color = (0.0, 0.0, 0.0, 1.0)
ob_lamp_001.lineart.crease_threshold = 0.0
ob_cube.location = (-1.49e-08, 0.0, 0.0)
ob_cube.scale = (0.09089, 0.1098, 0.1098)
ob_cube.lock_rotations_4d = False
ob_cube.empty_display_type = 'ARROWS'
ob_cube.color = (0.0, 0.0, 0.0, 1.0)
ob_cube.lineart.crease_threshold = 0.0
_m = ob_cube.modifiers.new('Mirror', 'MIRROR')
_m.use_mirror_vertex_groups = False
ob_cylinder_006.location = (-1.49e-08, 0.0, 0.0)
ob_cylinder_006.scale = (0.8279, 1.0, 1.0)
ob_cylinder_006.lock_rotations_4d = False
ob_cylinder_006.empty_display_type = 'ARROWS'
ob_cylinder_006.color = (0.0, 0.0, 0.0, 1.0)
ob_cylinder_006.lineart.crease_threshold = 0.0
_m = ob_cylinder_006.modifiers.new('Mirror', 'MIRROR')
_m.use_mirror_vertex_groups = False
ob_sphere_001.location = (0.0, 0.0, 0.0)
ob_sphere_001.scale = (-1.0, 1.0, 1.0)
ob_sphere_001.lock_rotations_4d = False
ob_sphere_001.empty_display_type = 'ARROWS'
ob_sphere_001.color = (0.0, 0.0, 0.0, 1.0)
ob_sphere_001.lineart.crease_threshold = 0.0
_m = ob_sphere_001.modifiers.new('Mirror', 'MIRROR')
_m.use_mirror_vertex_groups = False
ob_cylinder_005.location = (0.0, 0.0, 0.0)
ob_cylinder_005.scale = (-0.2968, 0.2968, -0.03515)
ob_cylinder_005.lock_rotations_4d = False
ob_cylinder_005.empty_display_type = 'ARROWS'
ob_cylinder_005.color = (0.0, 0.0, 0.0, 1.0)
ob_cylinder_005.lineart.crease_threshold = 0.0
_m = ob_cylinder_005.modifiers.new('Mirror', 'MIRROR')
_m.use_mirror_vertex_groups = False
ob_cylinder_004.location = (0.0, 0.0, 0.0)
ob_cylinder_004.scale = (-0.2968, 0.2968, -0.03515)
ob_cylinder_004.lock_rotations_4d = False
ob_cylinder_004.empty_display_type = 'ARROWS'
ob_cylinder_004.color = (0.0, 0.0, 0.0, 1.0)
ob_cylinder_004.lineart.crease_threshold = 0.0
_m = ob_cylinder_004.modifiers.new('Mirror', 'MIRROR')
_m.use_mirror_vertex_groups = False
ob_sphere_002.location = (0.0, 0.0, 0.0)
ob_sphere_002.scale = (-0.2856, 0.2856, 0.2856)
ob_sphere_002.lock_rotations_4d = False
ob_sphere_002.empty_display_type = 'ARROWS'
ob_sphere_002.color = (0.0, 0.0, 0.0, 1.0)
ob_sphere_002.lineart.crease_threshold = 0.0
_m = ob_sphere_002.modifiers.new('Mirror', 'MIRROR')
_m.use_mirror_vertex_groups = False
ob_sphere.location = (0.0, 0.0, 0.0)
ob_sphere.scale = (-0.2663, 0.2663, 0.2663)
ob_sphere.lock_rotations_4d = False
ob_sphere.empty_display_type = 'ARROWS'
ob_sphere.color = (0.0, 0.0, 0.0, 1.0)
ob_sphere.lineart.crease_threshold = 0.0
_m = ob_sphere.modifiers.new('Mirror', 'MIRROR')
_m.use_mirror_vertex_groups = False
ob_cylinder_003.location = (0.0, -4.733e-17, -2.9e-16)
ob_cylinder_003.rotation_euler = (1.571, 1.222, 1.571)
ob_cylinder_003.scale = (0.2843, 0.2843, 1.03)
ob_cylinder_003.lock_rotations_4d = False
ob_cylinder_003.empty_display_type = 'ARROWS'
ob_cylinder_003.color = (0.0, 0.0, 0.0, 1.0)
ob_cylinder_003.lineart.crease_threshold = 0.0
ob_cylinder_002.location = (0.0, 0.0, 3.035e-16)
ob_cylinder_002.rotation_euler = (-0.0, 1.571, 0.0)
ob_cylinder_002.scale = (0.5792, 0.5792, 0.2657)
ob_cylinder_002.lock_rotations_4d = False
ob_cylinder_002.empty_display_type = 'ARROWS'
ob_cylinder_002.color = (0.0, 0.0, 0.0, 1.0)
ob_cylinder_002.lineart.crease_threshold = 0.0
_m = ob_cylinder_002.modifiers.new('Mirror', 'MIRROR')
_m.use_axis = (False, False, True)
_m.use_mirror_vertex_groups = False
ob_cylinder_001.location = (1.49e-08, 0.0, 3.981e-17)
ob_cylinder_001.rotation_euler = (-0.0, 1.571, 0.0)
ob_cylinder_001.scale = (1.0, 1.0, 0.384)
ob_cylinder_001.lock_rotations_4d = False
ob_cylinder_001.empty_display_type = 'ARROWS'
ob_cylinder_001.color = (0.0, 0.0, 0.0, 1.0)
ob_cylinder_001.lineart.crease_threshold = 0.0
_m = ob_cylinder_001.modifiers.new('Mirror', 'MIRROR')
_m.use_axis = (False, False, True)
_m.use_mirror_vertex_groups = False
ob_cylinder.location = (0.0, 0.0, -1.654e-24)
ob_cylinder.rotation_euler = (-0.0, 1.571, 0.0)
ob_cylinder.scale = (1.0, 1.0, 0.384)
ob_cylinder.lock_rotations_4d = False
ob_cylinder.empty_display_type = 'ARROWS'
ob_cylinder.color = (0.0, 0.0, 0.0, 1.0)
ob_cylinder.lineart.crease_threshold = 0.0
_m = ob_cylinder.modifiers.new('Mirror', 'MIRROR')
_m.use_axis = (False, False, True)
_m.use_mirror_vertex_groups = False
ob_lamp.location = (4.027, -0.07397, 4.519)
ob_lamp.rotation_euler = (0.6503, 0.05522, 1.866)
ob_lamp.lock_rotations_4d = False
ob_lamp.empty_display_type = 'ARROWS'
ob_lamp.color = (0.0, 0.0, 0.0, 0.0)
ob_lamp.lineart.crease_threshold = 0.0
ob_camera.location = (-3.559, 6.901, 1.173)
ob_camera.rotation_euler = (1.381, -0.03339, 3.626)
ob_camera.lock_rotations_4d = False
ob_camera.empty_display_type = 'ARROWS'
ob_camera.color = (0.0, 0.0, 0.0, 0.0)
ob_camera.display_type = 'WIRE'
ob_camera.lineart.crease_threshold = 0.0

# ---- collection membership
col_collection_1.objects.link(ob_camera_003)
col_collection_1.objects.link(ob_camera_002)
col_collection_1.objects.link(ob_camera_001)
col_collection_1.objects.link(ob_cylinder_010)
col_collection_1.objects.link(ob_cylinder_009)
col_collection_1.objects.link(ob_cylinder_008)
col_collection_1.objects.link(ob_cube_001)
col_collection_1.objects.link(ob_cylinder_007)
col_collection_1.objects.link(ob_lamp_003)
col_collection_1.objects.link(ob_lamp_002)
col_collection_1.objects.link(ob_lamp_001)
col_collection_1.objects.link(ob_cube)
col_collection_1.objects.link(ob_cylinder_006)
col_collection_1.objects.link(ob_sphere_001)
col_collection_1.objects.link(ob_cylinder_005)
col_collection_1.objects.link(ob_cylinder_004)
col_collection_1.objects.link(ob_sphere_002)
col_collection_1.objects.link(ob_sphere)
col_collection_1.objects.link(ob_cylinder_003)
col_collection_1.objects.link(ob_cylinder_002)
col_collection_1.objects.link(ob_cylinder_001)
col_collection_1.objects.link(ob_cylinder)
col_collection_1.objects.link(ob_lamp)
col_collection_1.objects.link(ob_camera)

# ---- scene / render settings (as saved in the file)
scene.camera = ob_camera
scene.frame_start = 1; scene.frame_end = 250; scene.frame_set(1)
scene.render.engine = 'BLENDER_EEVEE_NEXT'
scene.render.image_settings.file_format = 'JPEG'
scene.render.image_settings.color_mode = 'RGB'
scene.render.image_settings.compression = 90
scene.render.resolution_x = 800
scene.render.resolution_y = 600
scene.render.pixel_aspect_x = 100.0
scene.render.pixel_aspect_y = 100.0
scene.render.fps = 25
scene.render.dither_intensity = 0.0
scene.render.use_compositing = False
scene.render.use_sequencer = False
scene.render.bake_margin = 2
scene.render.bake_bias = 0.0
scene.render.use_stamp_time = False
scene.render.use_stamp_date = False
scene.render.use_stamp_frame = False
scene.render.use_stamp_camera = False
scene.render.use_stamp_scene = False
scene.render.use_stamp_filename = False
scene.render.use_stamp_render_time = False
scene.render.stamp_font_size = 0
scene.cycles.use_denoising = False
scene.cycles.samples = 10
scene.cycles.sampling_pattern = 'TABULATED_SOBOL'
scene.cycles.light_sampling_threshold = 0.0
scene.cycles.use_adaptive_sampling = False
scene.cycles.use_light_tree = False
scene.cycles.blur_glossy = 0.0
scene.cycles.volume_bounces = 1
scene.cycles.pixel_filter_type = 'GAUSSIAN'
scene.cycles.sample_clamp_indirect = 0.0
scene.view_settings.view_transform = 'Raw'
bpy.context.view_layer.update()
